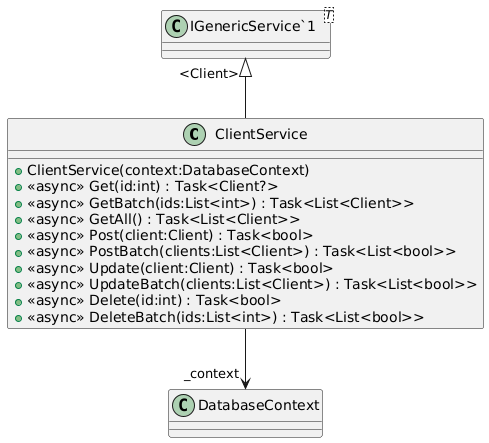

The diagram above was rendered by PlantUML. Its source (embedded in the PNG):
@startuml
class ClientService {
    + ClientService(context:DatabaseContext)
    + <<async>> Get(id:int) : Task<Client?>
    + <<async>> GetBatch(ids:List<int>) : Task<List<Client>>
    + <<async>> GetAll() : Task<List<Client>>
    + <<async>> Post(client:Client) : Task<bool>
    + <<async>> PostBatch(clients:List<Client>) : Task<List<bool>>
    + <<async>> Update(client:Client) : Task<bool>
    + <<async>> UpdateBatch(clients:List<Client>) : Task<List<bool>>
    + <<async>> Delete(id:int) : Task<bool>
    + <<async>> DeleteBatch(ids:List<int>) : Task<List<bool>>
}
class "IGenericService`1"<T> {
}
"IGenericService`1" "<Client>" <|-- ClientService
ClientService --> "_context" DatabaseContext
@enduml